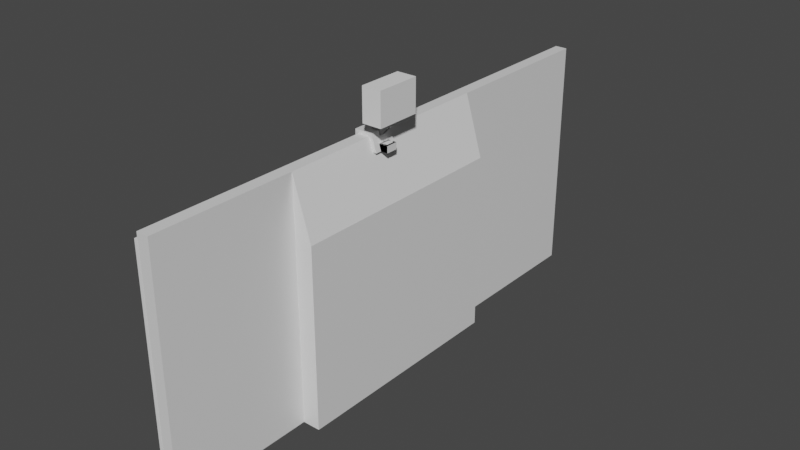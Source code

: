 # Source: gopro-mount.blend  (saved by Blender 3.3.6; exported with 4.5.12 LTS)
import bpy
from mathutils import Matrix  # noqa: F401  (used for matrix-valued properties, if any)

bpy.ops.wm.read_factory_settings(use_empty=True)
scene = bpy.context.scene
scene.name = 'Scene'

# ---- materials (node trees are filled in below, after node groups)
mat_material = bpy.data.materials.new('Material')
mat_material.alpha_threshold = 0.0
mat_material.use_transparent_shadow = False
mat_material.line_color = (0.0, 0.0, 0.0, 1.0)

# ---- material node trees
mat_material.use_nodes = True; mat_material.node_tree.nodes.clear()
_N = mat_material.node_tree.nodes; _L = mat_material.node_tree.links
n0 = _N.new('ShaderNodeOutputMaterial'); n0.name = 'Material Output'; n0.location = (300, 300)
n1 = _N.new('ShaderNodeBsdfPrincipled'); n1.name = 'Principled BSDF'; n1.location = (10, 300)
n1.distribution = 'GGX'
n1.subsurface_method = 'RANDOM_WALK_SKIN'
n1.inputs[2].default_value = 0.4
n1.inputs[3].default_value = 1.45
n1.inputs[27].default_value = (0.0, 0.0, 0.0, 1.0)
n1.inputs[28].default_value = 1.0
_L.new(n1.outputs[0], n0.inputs[0])
n0.is_active_output = True

# ---- world
world_world = bpy.data.worlds.new('World'); scene.world = world_world
world_world.use_nodes = True; world_world.node_tree.nodes.clear()
_N = world_world.node_tree.nodes; _L = world_world.node_tree.links
n0 = _N.new('ShaderNodeOutputWorld'); n0.name = 'World Output'; n0.location = (300, 300)
n1 = _N.new('ShaderNodeBackground'); n1.name = 'Background'; n1.location = (10, 300)
n1.inputs[0].default_value = (0.05088, 0.05088, 0.05088, 1.0)
_L.new(n1.outputs[0], n0.inputs[0])
n0.is_active_output = True
world_world.color = (0.05088, 0.05088, 0.05088)
world_world.use_sun_shadow = False
world_world.sun_shadow_jitter_overblur = 0.0

# ---- meshes
me_cube = bpy.data.meshes.new('Cube')
me_cube.from_pydata([(0.664, 0.3, 1.0), (1.135, 0.3, -2.333), (0.664, -0.3, 1.0), (1.135, -0.3, -2.333), (-1.0, 0.3, 1.0), (-1.0, 0.3, -2.333), (-1.0, -0.3, 1.0), (-1.0, -0.3, -2.333), (1.625, 0.2669, 1.22)], [], [(0, 4, 6, 2), (3, 2, 6, 7), (7, 6, 4, 5), (5, 1, 3, 7), (1, 0, 2, 3), (5, 4, 0, 1)])
_uv = me_cube.uv_layers.new(name='UVMap')
_uv.uv.foreach_set('vector', [0.625, 0.5, 0.875, 0.5, 0.875, 0.75, 0.625, 0.75, 0.375, 0.75, 0.625, 0.75, 0.625, 1.0, 0.375, 1.0, 0.375, 0.0, 0.625, 0.0, 0.625, 0.25, 0.375, 0.25, 0.125, 0.5, 0.375, 0.5, 0.375, 0.75, 0.125, 0.75, 0.375, 0.5, 0.625, 0.5, 0.625, 0.75, 0.375, 0.75, 0.375, 0.25, 0.625, 0.25, 0.625, 0.5, 0.375, 0.5])
me_cube.materials.append(mat_material)
me_cube.use_mirror_vertex_groups = False
me_cube.update()
me_cube_005 = bpy.data.meshes.new('Cube.005')
me_cube_005.from_pydata([(1.0, 1.0, 1.0), (1.0, 1.0, -1.0), (1.0, -0.8333, 1.0), (1.0, -0.8333, -1.0), (-1.0, 1.0, 1.0), (-1.0, 1.0, -1.0), (-1.0, -0.8333, 1.0), (-1.0, -0.8333, -1.0), (1.0, 1.0, -1.0), (1.0, -0.8333, -1.0)], [(9, 8)], [(0, 4, 6, 2), (3, 2, 6, 7), (7, 6, 4, 5), (5, 1, 3, 7), (1, 0, 2, 3), (5, 4, 0, 1)])
_uv = me_cube_005.uv_layers.new(name='UVMap')
_uv.uv.foreach_set('vector', [0.625, 0.5, 0.875, 0.5, 0.875, 0.75, 0.625, 0.75, 0.375, 0.75, 0.625, 0.75, 0.625, 1.0, 0.375, 1.0, 0.375, 0.0, 0.625, 0.0, 0.625, 0.25, 0.375, 0.25, 0.125, 0.5, 0.375, 0.5, 0.375, 0.75, 0.125, 0.75, 0.375, 0.5, 0.625, 0.5, 0.625, 0.75, 0.375, 0.75, 0.375, 0.25, 0.625, 0.25, 0.625, 0.5, 0.375, 0.5])
me_cube_005.materials.append(mat_material)
me_cube_005.use_mirror_vertex_groups = False
me_cube_005.update()
me_cube_006 = bpy.data.meshes.new('Cube.006')
me_cube_006.from_pydata([(1.0, 1.0, 1.0), (1.0, 1.0, -1.0), (1.0, -0.8333, 1.0), (1.0, -0.8333, -1.0), (-1.0, 1.0, 1.0), (-1.0, 1.0, -1.0), (-1.0, -0.8333, 1.0), (-1.0, -0.8333, -1.0), (1.0, 1.0, -1.0), (1.0, -0.8333, -1.0)], [(9, 8)], [(0, 4, 6, 2), (3, 2, 6, 7), (7, 6, 4, 5), (5, 1, 3, 7), (1, 0, 2, 3), (5, 4, 0, 1)])
_uv = me_cube_006.uv_layers.new(name='UVMap')
_uv.uv.foreach_set('vector', [0.625, 0.5, 0.875, 0.5, 0.875, 0.75, 0.625, 0.75, 0.375, 0.75, 0.625, 0.75, 0.625, 1.0, 0.375, 1.0, 0.375, 0.0, 0.625, 0.0, 0.625, 0.25, 0.375, 0.25, 0.125, 0.5, 0.375, 0.5, 0.375, 0.75, 0.125, 0.75, 0.375, 0.5, 0.625, 0.5, 0.625, 0.75, 0.375, 0.75, 0.375, 0.25, 0.625, 0.25, 0.625, 0.5, 0.375, 0.5])
me_cube_006.materials.append(mat_material)
me_cube_006.use_mirror_vertex_groups = False
me_cube_006.update()
me_cube_007 = bpy.data.meshes.new('Cube.007')
me_cube_007.from_pydata([(-0.034, -0.034, -0.034), (-0.034, -0.034, 0.034), (-0.034, 0.034, -0.034), (-0.034, 0.034, 0.034), (0.034, -0.034, -0.034), (-0.034, -0.034, 0.034), (0.034, 0.034, -0.034), (-0.034, 0.034, 0.034)], [], [(0, 1, 3, 2), (2, 3, 7, 6), (6, 7, 5, 4), (4, 5, 1, 0), (2, 6, 4, 0), (7, 3, 1, 5)])
_uv = me_cube_007.uv_layers.new(name='UVMap')
_uv.uv.foreach_set('vector', [0.375, 0.0, 0.625, 0.0, 0.625, 0.25, 0.375, 0.25, 0.375, 0.25, 0.625, 0.25, 0.625, 0.5, 0.375, 0.5, 0.375, 0.5, 0.625, 0.5, 0.625, 0.75, 0.375, 0.75, 0.375, 0.75, 0.625, 0.75, 0.625, 1.0, 0.375, 1.0, 0.125, 0.5, 0.375, 0.5, 0.375, 0.75, 0.125, 0.75, 0.625, 0.5, 0.875, 0.5, 0.875, 0.75, 0.625, 0.75])
me_cube_007.update()
me_cylinder_001 = bpy.data.meshes.new('Cylinder.001')
me_cylinder_001.from_pydata([(0.0, 0.0075, -0.0015), (0.0, 0.0075, 0.0015), (0.001463, 0.007356, -0.0015), (0.001463, 0.007356, 0.0015), (0.00287, 0.006929, -0.0015), (0.00287, 0.006929, 0.0015), (0.004167, 0.006236, -0.0015), (0.004167, 0.006236, 0.0015), (0.005303, 0.005303, -0.0015), (0.005303, 0.005303, 0.0015), (0.006236, 0.004167, -0.0015), (0.006236, 0.004167, 0.0015), (0.006929, 0.00287, -0.0015), (0.006929, 0.00287, 0.0015), (0.007356, 0.001463, -0.0015), (0.007356, 0.001463, 0.0015), (0.0075, 0.0, -0.0015), (0.0075, 0.0, 0.0015), (0.007356, -0.001463, -0.0015), (0.007356, -0.001463, 0.0015), (0.006929, -0.00287, -0.0015), (0.006929, -0.00287, 0.0015), (0.006236, -0.004167, -0.0015), (0.006236, -0.004167, 0.0015), (0.005303, -0.005303, -0.0015), (0.005303, -0.005303, 0.0015), (0.004167, -0.006236, -0.0015), (0.004167, -0.006236, 0.0015), (0.00287, -0.006929, -0.0015), (0.00287, -0.006929, 0.0015), (0.001463, -0.007356, -0.0015), (0.001463, -0.007356, 0.0015), (0.0, -0.0075, -0.0015), (0.0, -0.0075, 0.0015), (-0.001463, -0.007356, -0.0015), (-0.001463, -0.007356, 0.0015), (-0.00287, -0.006929, -0.0015), (-0.00287, -0.006929, 0.0015), (-0.004167, -0.006236, -0.0015), (-0.004167, -0.006236, 0.0015), (-0.005303, -0.005303, -0.0015), (-0.005303, -0.005303, 0.0015), (-0.006236, -0.004167, -0.0015), (-0.006236, -0.004167, 0.0015), (-0.006929, -0.00287, -0.0015), (-0.006929, -0.00287, 0.0015), (-0.007356, -0.001463, -0.0015), (-0.007356, -0.001463, 0.0015), (-0.0075, 0.0, -0.0015), (-0.0075, 0.0, 0.0015), (-0.007356, 0.001463, -0.0015), (-0.007356, 0.001463, 0.0015), (-0.006929, 0.00287, -0.0015), (-0.006929, 0.00287, 0.0015), (-0.006236, 0.004167, -0.0015), (-0.006236, 0.004167, 0.0015), (-0.005303, 0.005303, -0.0015), (-0.005303, 0.005303, 0.0015), (-0.004167, 0.006236, -0.0015), (-0.004167, 0.006236, 0.0015), (-0.00287, 0.006929, -0.0015), (-0.00287, 0.006929, 0.0015), (-0.001463, 0.007356, -0.0015), (-0.001463, 0.007356, 0.0015)], [], [(0, 1, 3, 2), (2, 3, 5, 4), (4, 5, 7, 6), (6, 7, 9, 8), (8, 9, 11, 10), (10, 11, 13, 12), (12, 13, 15, 14), (14, 15, 17, 16), (16, 17, 19, 18), (18, 19, 21, 20), (20, 21, 23, 22), (22, 23, 25, 24), (24, 25, 27, 26), (26, 27, 29, 28), (28, 29, 31, 30), (30, 31, 33, 32), (32, 33, 35, 34), (34, 35, 37, 36), (36, 37, 39, 38), (38, 39, 41, 40), (40, 41, 43, 42), (42, 43, 45, 44), (44, 45, 47, 46), (46, 47, 49, 48), (48, 49, 51, 50), (50, 51, 53, 52), (52, 53, 55, 54), (54, 55, 57, 56), (56, 57, 59, 58), (58, 59, 61, 60), (3, 1, 63, 61, 59, 57, 55, 53, 51, 49, 47, 45, 43, 41, 39, 37, 35, 33, 31, 29, 27, 25, 23, 21, 19, 17, 15, 13, 11, 9, 7, 5), (60, 61, 63, 62), (62, 63, 1, 0), (0, 2, 4, 6, 8, 10, 12, 14, 16, 18, 20, 22, 24, 26, 28, 30, 32, 34, 36, 38, 40, 42, 44, 46, 48, 50, 52, 54, 56, 58, 60, 62)])
_uv = me_cylinder_001.uv_layers.new(name='UVMap')
_uv.uv.foreach_set('vector', [1.0, 0.5, 1.0, 1.0, 0.9688, 1.0, 0.9688, 0.5, 0.9688, 0.5, 0.9688, 1.0, 0.9375, 1.0, 0.9375, 0.5, 0.9375, 0.5, 0.9375, 1.0, 0.9062, 1.0, 0.9062, 0.5, 0.9062, 0.5, 0.9062, 1.0, 0.875, 1.0, 0.875, 0.5, 0.875, 0.5, 0.875, 1.0, 0.8438, 1.0, 0.8438, 0.5, 0.8438, 0.5, 0.8438, 1.0, 0.8125, 1.0, 0.8125, 0.5, 0.8125, 0.5, 0.8125, 1.0, 0.7812, 1.0, 0.7812, 0.5, 0.7812, 0.5, 0.7812, 1.0, 0.75, 1.0, 0.75, 0.5, 0.75, 0.5, 0.75, 1.0, 0.7188, 1.0, 0.7188, 0.5, 0.7188, 0.5, 0.7188, 1.0, 0.6875, 1.0, 0.6875, 0.5, 0.6875, 0.5, 0.6875, 1.0, 0.6562, 1.0, 0.6562, 0.5, 0.6562, 0.5, 0.6562, 1.0, 0.625, 1.0, 0.625, 0.5, 0.625, 0.5, 0.625, 1.0, 0.5938, 1.0, 0.5938, 0.5, 0.5938, 0.5, 0.5938, 1.0, 0.5625, 1.0, 0.5625, 0.5, 0.5625, 0.5, 0.5625, 1.0, 0.5312, 1.0, 0.5312, 0.5, 0.5312, 0.5, 0.5312, 1.0, 0.5, 1.0, 0.5, 0.5, 0.5, 0.5, 0.5, 1.0, 0.4688, 1.0, 0.4688, 0.5, 0.4688, 0.5, 0.4688, 1.0, 0.4375, 1.0, 0.4375, 0.5, 0.4375, 0.5, 0.4375, 1.0, 0.4062, 1.0, 0.4062, 0.5, 0.4062, 0.5, 0.4062, 1.0, 0.375, 1.0, 0.375, 0.5, 0.375, 0.5, 0.375, 1.0, 0.3438, 1.0, 0.3438, 0.5, 0.3438, 0.5, 0.3438, 1.0, 0.3125, 1.0, 0.3125, 0.5, 0.3125, 0.5, 0.3125, 1.0, 0.2812, 1.0, 0.2812, 0.5, 0.2812, 0.5, 0.2812, 1.0, 0.25, 1.0, 0.25, 0.5, 0.25, 0.5, 0.25, 1.0, 0.2188, 1.0, 0.2188, 0.5, 0.2188, 0.5, 0.2188, 1.0, 0.1875, 1.0, 0.1875, 0.5, 0.1875, 0.5, 0.1875, 1.0, 0.1562, 1.0, 0.1562, 0.5, 0.1562, 0.5, 0.1562, 1.0, 0.125, 1.0, 0.125, 0.5, 0.125, 0.5, 0.125, 1.0, 0.09375, 1.0, 0.09375, 0.5, 0.09375, 0.5, 0.09375, 1.0, 0.0625, 1.0, 0.0625, 0.5, 0.2968, 0.4854, 0.25, 0.49, 0.2032, 0.4854, 0.1582, 0.4717, 0.1167, 0.4496, 0.08029, 0.4197, 0.05045, 0.3833, 0.02827, 0.3418, 0.01461, 0.2968, 0.01, 0.25, 0.01461, 0.2032, 0.02827, 0.1582, 0.05045, 0.1167, 0.08029, 0.08029, 0.1167, 0.05045, 0.1582, 0.02827, 0.2032, 0.01461, 0.25, 0.01, 0.2968, 0.01461, 0.3418, 0.02827, 0.3833, 0.05045, 0.4197, 0.08029, 0.4496, 0.1167, 0.4717, 0.1582, 0.4854, 0.2032, 0.49, 0.25, 0.4854, 0.2968, 0.4717, 0.3418, 0.4496, 0.3833, 0.4197, 0.4197, 0.3833, 0.4496, 0.3418, 0.4717, 0.0625, 0.5, 0.0625, 1.0, 0.03125, 1.0, 0.03125, 0.5, 0.03125, 0.5, 0.03125, 1.0, 0.0, 1.0, 0.0, 0.5, 0.75, 0.49, 0.7968, 0.4854, 0.8418, 0.4717, 0.8833, 0.4496, 0.9197, 0.4197, 0.9496, 0.3833, 0.9717, 0.3418, 0.9854, 0.2968, 0.99, 0.25, 0.9854, 0.2032, 0.9717, 0.1582, 0.9496, 0.1167, 0.9197, 0.08029, 0.8833, 0.05045, 0.8418, 0.02827, 0.7968, 0.01461, 0.75, 0.01, 0.7032, 0.01461, 0.6582, 0.02827, 0.6167, 0.05045, 0.5803, 0.08029, 0.5504, 0.1167, 0.5283, 0.1582, 0.5146, 0.2032, 0.51, 0.25, 0.5146, 0.2968, 0.5283, 0.3418, 0.5504, 0.3833, 0.5803, 0.4197, 0.6167, 0.4496, 0.6582, 0.4717, 0.7032, 0.4854])
me_cylinder_001.update()
me_cylinder_002 = bpy.data.meshes.new('Cylinder.002')
me_cylinder_002.from_pydata([(0.0, 0.0075, -0.0015), (0.0, 0.0075, 0.0015), (0.001463, 0.007356, -0.0015), (0.001463, 0.007356, 0.0015), (0.00287, 0.006929, -0.0015), (0.00287, 0.006929, 0.0015), (0.004167, 0.006236, -0.0015), (0.004167, 0.006236, 0.0015), (0.005303, 0.005303, -0.0015), (0.005303, 0.005303, 0.0015), (0.006236, 0.004167, -0.0015), (0.006236, 0.004167, 0.0015), (0.006929, 0.00287, -0.0015), (0.006929, 0.00287, 0.0015), (0.007356, 0.001463, -0.0015), (0.007356, 0.001463, 0.0015), (0.0075, 0.0, -0.0015), (0.0075, 0.0, 0.0015), (0.007356, -0.001463, -0.0015), (0.007356, -0.001463, 0.0015), (0.006929, -0.00287, -0.0015), (0.006929, -0.00287, 0.0015), (0.006236, -0.004167, -0.0015), (0.006236, -0.004167, 0.0015), (0.005303, -0.005303, -0.0015), (0.005303, -0.005303, 0.0015), (0.004167, -0.006236, -0.0015), (0.004167, -0.006236, 0.0015), (0.00287, -0.006929, -0.0015), (0.00287, -0.006929, 0.0015), (0.001463, -0.007356, -0.0015), (0.001463, -0.007356, 0.0015), (0.0, -0.0075, -0.0015), (0.0, -0.0075, 0.0015), (-0.001463, -0.007356, -0.0015), (-0.001463, -0.007356, 0.0015), (-0.00287, -0.006929, -0.0015), (-0.00287, -0.006929, 0.0015), (-0.004167, -0.006236, -0.0015), (-0.004167, -0.006236, 0.0015), (-0.005303, -0.005303, -0.0015), (-0.005303, -0.005303, 0.0015), (-0.006236, -0.004167, -0.0015), (-0.006236, -0.004167, 0.0015), (-0.006929, -0.00287, -0.0015), (-0.006929, -0.00287, 0.0015), (-0.007356, -0.001463, -0.0015), (-0.007356, -0.001463, 0.0015), (-0.0075, 0.0, -0.0015), (-0.0075, 0.0, 0.0015), (-0.007356, 0.001463, -0.0015), (-0.007356, 0.001463, 0.0015), (-0.006929, 0.00287, -0.0015), (-0.006929, 0.00287, 0.0015), (-0.006236, 0.004167, -0.0015), (-0.006236, 0.004167, 0.0015), (-0.005303, 0.005303, -0.0015), (-0.005303, 0.005303, 0.0015), (-0.004167, 0.006236, -0.0015), (-0.004167, 0.006236, 0.0015), (-0.00287, 0.006929, -0.0015), (-0.00287, 0.006929, 0.0015), (-0.001463, 0.007356, -0.0015), (-0.001463, 0.007356, 0.0015)], [], [(0, 1, 3, 2), (2, 3, 5, 4), (4, 5, 7, 6), (6, 7, 9, 8), (8, 9, 11, 10), (10, 11, 13, 12), (12, 13, 15, 14), (14, 15, 17, 16), (16, 17, 19, 18), (18, 19, 21, 20), (20, 21, 23, 22), (22, 23, 25, 24), (24, 25, 27, 26), (26, 27, 29, 28), (28, 29, 31, 30), (30, 31, 33, 32), (32, 33, 35, 34), (34, 35, 37, 36), (36, 37, 39, 38), (38, 39, 41, 40), (40, 41, 43, 42), (42, 43, 45, 44), (44, 45, 47, 46), (46, 47, 49, 48), (48, 49, 51, 50), (50, 51, 53, 52), (52, 53, 55, 54), (54, 55, 57, 56), (56, 57, 59, 58), (58, 59, 61, 60), (3, 1, 63, 61, 59, 57, 55, 53, 51, 49, 47, 45, 43, 41, 39, 37, 35, 33, 31, 29, 27, 25, 23, 21, 19, 17, 15, 13, 11, 9, 7, 5), (60, 61, 63, 62), (62, 63, 1, 0), (0, 2, 4, 6, 8, 10, 12, 14, 16, 18, 20, 22, 24, 26, 28, 30, 32, 34, 36, 38, 40, 42, 44, 46, 48, 50, 52, 54, 56, 58, 60, 62)])
_uv = me_cylinder_002.uv_layers.new(name='UVMap')
_uv.uv.foreach_set('vector', [1.0, 0.5, 1.0, 1.0, 0.9688, 1.0, 0.9688, 0.5, 0.9688, 0.5, 0.9688, 1.0, 0.9375, 1.0, 0.9375, 0.5, 0.9375, 0.5, 0.9375, 1.0, 0.9062, 1.0, 0.9062, 0.5, 0.9062, 0.5, 0.9062, 1.0, 0.875, 1.0, 0.875, 0.5, 0.875, 0.5, 0.875, 1.0, 0.8438, 1.0, 0.8438, 0.5, 0.8438, 0.5, 0.8438, 1.0, 0.8125, 1.0, 0.8125, 0.5, 0.8125, 0.5, 0.8125, 1.0, 0.7812, 1.0, 0.7812, 0.5, 0.7812, 0.5, 0.7812, 1.0, 0.75, 1.0, 0.75, 0.5, 0.75, 0.5, 0.75, 1.0, 0.7188, 1.0, 0.7188, 0.5, 0.7188, 0.5, 0.7188, 1.0, 0.6875, 1.0, 0.6875, 0.5, 0.6875, 0.5, 0.6875, 1.0, 0.6562, 1.0, 0.6562, 0.5, 0.6562, 0.5, 0.6562, 1.0, 0.625, 1.0, 0.625, 0.5, 0.625, 0.5, 0.625, 1.0, 0.5938, 1.0, 0.5938, 0.5, 0.5938, 0.5, 0.5938, 1.0, 0.5625, 1.0, 0.5625, 0.5, 0.5625, 0.5, 0.5625, 1.0, 0.5312, 1.0, 0.5312, 0.5, 0.5312, 0.5, 0.5312, 1.0, 0.5, 1.0, 0.5, 0.5, 0.5, 0.5, 0.5, 1.0, 0.4688, 1.0, 0.4688, 0.5, 0.4688, 0.5, 0.4688, 1.0, 0.4375, 1.0, 0.4375, 0.5, 0.4375, 0.5, 0.4375, 1.0, 0.4062, 1.0, 0.4062, 0.5, 0.4062, 0.5, 0.4062, 1.0, 0.375, 1.0, 0.375, 0.5, 0.375, 0.5, 0.375, 1.0, 0.3438, 1.0, 0.3438, 0.5, 0.3438, 0.5, 0.3438, 1.0, 0.3125, 1.0, 0.3125, 0.5, 0.3125, 0.5, 0.3125, 1.0, 0.2812, 1.0, 0.2812, 0.5, 0.2812, 0.5, 0.2812, 1.0, 0.25, 1.0, 0.25, 0.5, 0.25, 0.5, 0.25, 1.0, 0.2188, 1.0, 0.2188, 0.5, 0.2188, 0.5, 0.2188, 1.0, 0.1875, 1.0, 0.1875, 0.5, 0.1875, 0.5, 0.1875, 1.0, 0.1562, 1.0, 0.1562, 0.5, 0.1562, 0.5, 0.1562, 1.0, 0.125, 1.0, 0.125, 0.5, 0.125, 0.5, 0.125, 1.0, 0.09375, 1.0, 0.09375, 0.5, 0.09375, 0.5, 0.09375, 1.0, 0.0625, 1.0, 0.0625, 0.5, 0.2968, 0.4854, 0.25, 0.49, 0.2032, 0.4854, 0.1582, 0.4717, 0.1167, 0.4496, 0.08029, 0.4197, 0.05045, 0.3833, 0.02827, 0.3418, 0.01461, 0.2968, 0.01, 0.25, 0.01461, 0.2032, 0.02827, 0.1582, 0.05045, 0.1167, 0.08029, 0.08029, 0.1167, 0.05045, 0.1582, 0.02827, 0.2032, 0.01461, 0.25, 0.01, 0.2968, 0.01461, 0.3418, 0.02827, 0.3833, 0.05045, 0.4197, 0.08029, 0.4496, 0.1167, 0.4717, 0.1582, 0.4854, 0.2032, 0.49, 0.25, 0.4854, 0.2968, 0.4717, 0.3418, 0.4496, 0.3833, 0.4197, 0.4197, 0.3833, 0.4496, 0.3418, 0.4717, 0.0625, 0.5, 0.0625, 1.0, 0.03125, 1.0, 0.03125, 0.5, 0.03125, 0.5, 0.03125, 1.0, 0.0, 1.0, 0.0, 0.5, 0.75, 0.49, 0.7968, 0.4854, 0.8418, 0.4717, 0.8833, 0.4496, 0.9197, 0.4197, 0.9496, 0.3833, 0.9717, 0.3418, 0.9854, 0.2968, 0.99, 0.25, 0.9854, 0.2032, 0.9717, 0.1582, 0.9496, 0.1167, 0.9197, 0.08029, 0.8833, 0.05045, 0.8418, 0.02827, 0.7968, 0.01461, 0.75, 0.01, 0.7032, 0.01461, 0.6582, 0.02827, 0.6167, 0.05045, 0.5803, 0.08029, 0.5504, 0.1167, 0.5283, 0.1582, 0.5146, 0.2032, 0.51, 0.25, 0.5146, 0.2968, 0.5283, 0.3418, 0.5504, 0.3833, 0.5803, 0.4197, 0.6167, 0.4496, 0.6582, 0.4717, 0.7032, 0.4854])
me_cylinder_002.update()
me_cube_001 = bpy.data.meshes.new('Cube.001')
me_cube_001.from_pydata([(-0.0075, -0.0075, -0.0075), (-0.0075, -0.0075, 0.0075), (-0.0075, 0.0075, -0.0075), (-0.0075, 0.0075, 0.0075), (0.0075, -0.0075, -0.0075), (0.0075, -0.0075, 0.0075), (0.0075, 0.0075, -0.0075), (0.0075, 0.0075, 0.0075)], [], [(0, 1, 3, 2), (2, 3, 7, 6), (6, 7, 5, 4), (4, 5, 1, 0), (2, 6, 4, 0), (7, 3, 1, 5)])
_uv = me_cube_001.uv_layers.new(name='UVMap')
_uv.uv.foreach_set('vector', [0.375, 0.0, 0.625, 0.0, 0.625, 0.25, 0.375, 0.25, 0.375, 0.25, 0.625, 0.25, 0.625, 0.5, 0.375, 0.5, 0.375, 0.5, 0.625, 0.5, 0.625, 0.75, 0.375, 0.75, 0.375, 0.75, 0.625, 0.75, 0.625, 1.0, 0.375, 1.0, 0.125, 0.5, 0.375, 0.5, 0.375, 0.75, 0.125, 0.75, 0.625, 0.5, 0.875, 0.5, 0.875, 0.75, 0.625, 0.75])
me_cube_001.update()
me_cylinder_005 = bpy.data.meshes.new('Cylinder.005')
me_cylinder_005.from_pydata([(0.0, 0.0075, -0.0015), (0.0, 0.0075, 0.0015), (0.001463, 0.007356, -0.0015), (0.001463, 0.007356, 0.0015), (0.00287, 0.006929, -0.0015), (0.00287, 0.006929, 0.0015), (0.004167, 0.006236, -0.0015), (0.004167, 0.006236, 0.0015), (0.005303, 0.005303, -0.0015), (0.005303, 0.005303, 0.0015), (0.006236, 0.004167, -0.0015), (0.006236, 0.004167, 0.0015), (0.006929, 0.00287, -0.0015), (0.006929, 0.00287, 0.0015), (0.007356, 0.001463, -0.0015), (0.007356, 0.001463, 0.0015), (0.0075, 0.0, -0.0015), (0.0075, 0.0, 0.0015), (0.007356, -0.001463, -0.0015), (0.007356, -0.001463, 0.0015), (0.006929, -0.00287, -0.0015), (0.006929, -0.00287, 0.0015), (0.006236, -0.004167, -0.0015), (0.006236, -0.004167, 0.0015), (0.005303, -0.005303, -0.0015), (0.005303, -0.005303, 0.0015), (0.004167, -0.006236, -0.0015), (0.004167, -0.006236, 0.0015), (0.00287, -0.006929, -0.0015), (0.00287, -0.006929, 0.0015), (0.001463, -0.007356, -0.0015), (0.001463, -0.007356, 0.0015), (0.0, -0.0075, -0.0015), (0.0, -0.0075, 0.0015), (-0.001463, -0.007356, -0.0015), (-0.001463, -0.007356, 0.0015), (-0.00287, -0.006929, -0.0015), (-0.00287, -0.006929, 0.0015), (-0.004167, -0.006236, -0.0015), (-0.004167, -0.006236, 0.0015), (-0.005303, -0.005303, -0.0015), (-0.005303, -0.005303, 0.0015), (-0.006236, -0.004167, -0.0015), (-0.006236, -0.004167, 0.0015), (-0.006929, -0.00287, -0.0015), (-0.006929, -0.00287, 0.0015), (-0.007356, -0.001463, -0.0015), (-0.007356, -0.001463, 0.0015), (-0.0075, 0.0, -0.0015), (-0.0075, 0.0, 0.0015), (-0.007356, 0.001463, -0.0015), (-0.007356, 0.001463, 0.0015), (-0.006929, 0.00287, -0.0015), (-0.006929, 0.00287, 0.0015), (-0.006236, 0.004167, -0.0015), (-0.006236, 0.004167, 0.0015), (-0.005303, 0.005303, -0.0015), (-0.005303, 0.005303, 0.0015), (-0.004167, 0.006236, -0.0015), (-0.004167, 0.006236, 0.0015), (-0.00287, 0.006929, -0.0015), (-0.00287, 0.006929, 0.0015), (-0.001463, 0.007356, -0.0015), (-0.001463, 0.007356, 0.0015)], [], [(0, 1, 3, 2), (2, 3, 5, 4), (4, 5, 7, 6), (6, 7, 9, 8), (8, 9, 11, 10), (10, 11, 13, 12), (12, 13, 15, 14), (14, 15, 17, 16), (16, 17, 19, 18), (18, 19, 21, 20), (20, 21, 23, 22), (22, 23, 25, 24), (24, 25, 27, 26), (26, 27, 29, 28), (28, 29, 31, 30), (30, 31, 33, 32), (32, 33, 35, 34), (34, 35, 37, 36), (36, 37, 39, 38), (38, 39, 41, 40), (40, 41, 43, 42), (42, 43, 45, 44), (44, 45, 47, 46), (46, 47, 49, 48), (48, 49, 51, 50), (50, 51, 53, 52), (52, 53, 55, 54), (54, 55, 57, 56), (56, 57, 59, 58), (58, 59, 61, 60), (3, 1, 63, 61, 59, 57, 55, 53, 51, 49, 47, 45, 43, 41, 39, 37, 35, 33, 31, 29, 27, 25, 23, 21, 19, 17, 15, 13, 11, 9, 7, 5), (60, 61, 63, 62), (62, 63, 1, 0), (0, 2, 4, 6, 8, 10, 12, 14, 16, 18, 20, 22, 24, 26, 28, 30, 32, 34, 36, 38, 40, 42, 44, 46, 48, 50, 52, 54, 56, 58, 60, 62)])
_uv = me_cylinder_005.uv_layers.new(name='UVMap')
_uv.uv.foreach_set('vector', [1.0, 0.5, 1.0, 1.0, 0.9688, 1.0, 0.9688, 0.5, 0.9688, 0.5, 0.9688, 1.0, 0.9375, 1.0, 0.9375, 0.5, 0.9375, 0.5, 0.9375, 1.0, 0.9062, 1.0, 0.9062, 0.5, 0.9062, 0.5, 0.9062, 1.0, 0.875, 1.0, 0.875, 0.5, 0.875, 0.5, 0.875, 1.0, 0.8438, 1.0, 0.8438, 0.5, 0.8438, 0.5, 0.8438, 1.0, 0.8125, 1.0, 0.8125, 0.5, 0.8125, 0.5, 0.8125, 1.0, 0.7812, 1.0, 0.7812, 0.5, 0.7812, 0.5, 0.7812, 1.0, 0.75, 1.0, 0.75, 0.5, 0.75, 0.5, 0.75, 1.0, 0.7188, 1.0, 0.7188, 0.5, 0.7188, 0.5, 0.7188, 1.0, 0.6875, 1.0, 0.6875, 0.5, 0.6875, 0.5, 0.6875, 1.0, 0.6562, 1.0, 0.6562, 0.5, 0.6562, 0.5, 0.6562, 1.0, 0.625, 1.0, 0.625, 0.5, 0.625, 0.5, 0.625, 1.0, 0.5938, 1.0, 0.5938, 0.5, 0.5938, 0.5, 0.5938, 1.0, 0.5625, 1.0, 0.5625, 0.5, 0.5625, 0.5, 0.5625, 1.0, 0.5312, 1.0, 0.5312, 0.5, 0.5312, 0.5, 0.5312, 1.0, 0.5, 1.0, 0.5, 0.5, 0.5, 0.5, 0.5, 1.0, 0.4688, 1.0, 0.4688, 0.5, 0.4688, 0.5, 0.4688, 1.0, 0.4375, 1.0, 0.4375, 0.5, 0.4375, 0.5, 0.4375, 1.0, 0.4062, 1.0, 0.4062, 0.5, 0.4062, 0.5, 0.4062, 1.0, 0.375, 1.0, 0.375, 0.5, 0.375, 0.5, 0.375, 1.0, 0.3438, 1.0, 0.3438, 0.5, 0.3438, 0.5, 0.3438, 1.0, 0.3125, 1.0, 0.3125, 0.5, 0.3125, 0.5, 0.3125, 1.0, 0.2812, 1.0, 0.2812, 0.5, 0.2812, 0.5, 0.2812, 1.0, 0.25, 1.0, 0.25, 0.5, 0.25, 0.5, 0.25, 1.0, 0.2188, 1.0, 0.2188, 0.5, 0.2188, 0.5, 0.2188, 1.0, 0.1875, 1.0, 0.1875, 0.5, 0.1875, 0.5, 0.1875, 1.0, 0.1562, 1.0, 0.1562, 0.5, 0.1562, 0.5, 0.1562, 1.0, 0.125, 1.0, 0.125, 0.5, 0.125, 0.5, 0.125, 1.0, 0.09375, 1.0, 0.09375, 0.5, 0.09375, 0.5, 0.09375, 1.0, 0.0625, 1.0, 0.0625, 0.5, 0.2968, 0.4854, 0.25, 0.49, 0.2032, 0.4854, 0.1582, 0.4717, 0.1167, 0.4496, 0.08029, 0.4197, 0.05045, 0.3833, 0.02827, 0.3418, 0.01461, 0.2968, 0.01, 0.25, 0.01461, 0.2032, 0.02827, 0.1582, 0.05045, 0.1167, 0.08029, 0.08029, 0.1167, 0.05045, 0.1582, 0.02827, 0.2032, 0.01461, 0.25, 0.01, 0.2968, 0.01461, 0.3418, 0.02827, 0.3833, 0.05045, 0.4197, 0.08029, 0.4496, 0.1167, 0.4717, 0.1582, 0.4854, 0.2032, 0.49, 0.25, 0.4854, 0.2968, 0.4717, 0.3418, 0.4496, 0.3833, 0.4197, 0.4197, 0.3833, 0.4496, 0.3418, 0.4717, 0.0625, 0.5, 0.0625, 1.0, 0.03125, 1.0, 0.03125, 0.5, 0.03125, 0.5, 0.03125, 1.0, 0.0, 1.0, 0.0, 0.5, 0.75, 0.49, 0.7968, 0.4854, 0.8418, 0.4717, 0.8833, 0.4496, 0.9197, 0.4197, 0.9496, 0.3833, 0.9717, 0.3418, 0.9854, 0.2968, 0.99, 0.25, 0.9854, 0.2032, 0.9717, 0.1582, 0.9496, 0.1167, 0.9197, 0.08029, 0.8833, 0.05045, 0.8418, 0.02827, 0.7968, 0.01461, 0.75, 0.01, 0.7032, 0.01461, 0.6582, 0.02827, 0.6167, 0.05045, 0.5803, 0.08029, 0.5504, 0.1167, 0.5283, 0.1582, 0.5146, 0.2032, 0.51, 0.25, 0.5146, 0.2968, 0.5283, 0.3418, 0.5504, 0.3833, 0.5803, 0.4197, 0.6167, 0.4496, 0.6582, 0.4717, 0.7032, 0.4854])
me_cylinder_005.update()
me_cylinder_006 = bpy.data.meshes.new('Cylinder.006')
me_cylinder_006.from_pydata([(0.0, 0.0075, -0.0015), (0.0, 0.0075, 0.0015), (0.001463, 0.007356, -0.0015), (0.001463, 0.007356, 0.0015), (0.00287, 0.006929, -0.0015), (0.00287, 0.006929, 0.0015), (0.004167, 0.006236, -0.0015), (0.004167, 0.006236, 0.0015), (0.005303, 0.005303, -0.0015), (0.005303, 0.005303, 0.0015), (0.006236, 0.004167, -0.0015), (0.006236, 0.004167, 0.0015), (0.006929, 0.00287, -0.0015), (0.006929, 0.00287, 0.0015), (0.007356, 0.001463, -0.0015), (0.007356, 0.001463, 0.0015), (0.0075, 0.0, -0.0015), (0.0075, 0.0, 0.0015), (0.007356, -0.001463, -0.0015), (0.007356, -0.001463, 0.0015), (0.006929, -0.00287, -0.0015), (0.006929, -0.00287, 0.0015), (0.006236, -0.004167, -0.0015), (0.006236, -0.004167, 0.0015), (0.005303, -0.005303, -0.0015), (0.005303, -0.005303, 0.0015), (0.004167, -0.006236, -0.0015), (0.004167, -0.006236, 0.0015), (0.00287, -0.006929, -0.0015), (0.00287, -0.006929, 0.0015), (0.001463, -0.007356, -0.0015), (0.001463, -0.007356, 0.0015), (0.0, -0.0075, -0.0015), (0.0, -0.0075, 0.0015), (-0.001463, -0.007356, -0.0015), (-0.001463, -0.007356, 0.0015), (-0.00287, -0.006929, -0.0015), (-0.00287, -0.006929, 0.0015), (-0.004167, -0.006236, -0.0015), (-0.004167, -0.006236, 0.0015), (-0.005303, -0.005303, -0.0015), (-0.005303, -0.005303, 0.0015), (-0.006236, -0.004167, -0.0015), (-0.006236, -0.004167, 0.0015), (-0.006929, -0.00287, -0.0015), (-0.006929, -0.00287, 0.0015), (-0.007356, -0.001463, -0.0015), (-0.007356, -0.001463, 0.0015), (-0.0075, 0.0, -0.0015), (-0.0075, 0.0, 0.0015), (-0.007356, 0.001463, -0.0015), (-0.007356, 0.001463, 0.0015), (-0.006929, 0.00287, -0.0015), (-0.006929, 0.00287, 0.0015), (-0.006236, 0.004167, -0.0015), (-0.006236, 0.004167, 0.0015), (-0.005303, 0.005303, -0.0015), (-0.005303, 0.005303, 0.0015), (-0.004167, 0.006236, -0.0015), (-0.004167, 0.006236, 0.0015), (-0.00287, 0.006929, -0.0015), (-0.00287, 0.006929, 0.0015), (-0.001463, 0.007356, -0.0015), (-0.001463, 0.007356, 0.0015)], [], [(0, 1, 3, 2), (2, 3, 5, 4), (4, 5, 7, 6), (6, 7, 9, 8), (8, 9, 11, 10), (10, 11, 13, 12), (12, 13, 15, 14), (14, 15, 17, 16), (16, 17, 19, 18), (18, 19, 21, 20), (20, 21, 23, 22), (22, 23, 25, 24), (24, 25, 27, 26), (26, 27, 29, 28), (28, 29, 31, 30), (30, 31, 33, 32), (32, 33, 35, 34), (34, 35, 37, 36), (36, 37, 39, 38), (38, 39, 41, 40), (40, 41, 43, 42), (42, 43, 45, 44), (44, 45, 47, 46), (46, 47, 49, 48), (48, 49, 51, 50), (50, 51, 53, 52), (52, 53, 55, 54), (54, 55, 57, 56), (56, 57, 59, 58), (58, 59, 61, 60), (3, 1, 63, 61, 59, 57, 55, 53, 51, 49, 47, 45, 43, 41, 39, 37, 35, 33, 31, 29, 27, 25, 23, 21, 19, 17, 15, 13, 11, 9, 7, 5), (60, 61, 63, 62), (62, 63, 1, 0), (0, 2, 4, 6, 8, 10, 12, 14, 16, 18, 20, 22, 24, 26, 28, 30, 32, 34, 36, 38, 40, 42, 44, 46, 48, 50, 52, 54, 56, 58, 60, 62)])
_uv = me_cylinder_006.uv_layers.new(name='UVMap')
_uv.uv.foreach_set('vector', [1.0, 0.5, 1.0, 1.0, 0.9688, 1.0, 0.9688, 0.5, 0.9688, 0.5, 0.9688, 1.0, 0.9375, 1.0, 0.9375, 0.5, 0.9375, 0.5, 0.9375, 1.0, 0.9062, 1.0, 0.9062, 0.5, 0.9062, 0.5, 0.9062, 1.0, 0.875, 1.0, 0.875, 0.5, 0.875, 0.5, 0.875, 1.0, 0.8438, 1.0, 0.8438, 0.5, 0.8438, 0.5, 0.8438, 1.0, 0.8125, 1.0, 0.8125, 0.5, 0.8125, 0.5, 0.8125, 1.0, 0.7812, 1.0, 0.7812, 0.5, 0.7812, 0.5, 0.7812, 1.0, 0.75, 1.0, 0.75, 0.5, 0.75, 0.5, 0.75, 1.0, 0.7188, 1.0, 0.7188, 0.5, 0.7188, 0.5, 0.7188, 1.0, 0.6875, 1.0, 0.6875, 0.5, 0.6875, 0.5, 0.6875, 1.0, 0.6562, 1.0, 0.6562, 0.5, 0.6562, 0.5, 0.6562, 1.0, 0.625, 1.0, 0.625, 0.5, 0.625, 0.5, 0.625, 1.0, 0.5938, 1.0, 0.5938, 0.5, 0.5938, 0.5, 0.5938, 1.0, 0.5625, 1.0, 0.5625, 0.5, 0.5625, 0.5, 0.5625, 1.0, 0.5312, 1.0, 0.5312, 0.5, 0.5312, 0.5, 0.5312, 1.0, 0.5, 1.0, 0.5, 0.5, 0.5, 0.5, 0.5, 1.0, 0.4688, 1.0, 0.4688, 0.5, 0.4688, 0.5, 0.4688, 1.0, 0.4375, 1.0, 0.4375, 0.5, 0.4375, 0.5, 0.4375, 1.0, 0.4062, 1.0, 0.4062, 0.5, 0.4062, 0.5, 0.4062, 1.0, 0.375, 1.0, 0.375, 0.5, 0.375, 0.5, 0.375, 1.0, 0.3438, 1.0, 0.3438, 0.5, 0.3438, 0.5, 0.3438, 1.0, 0.3125, 1.0, 0.3125, 0.5, 0.3125, 0.5, 0.3125, 1.0, 0.2812, 1.0, 0.2812, 0.5, 0.2812, 0.5, 0.2812, 1.0, 0.25, 1.0, 0.25, 0.5, 0.25, 0.5, 0.25, 1.0, 0.2188, 1.0, 0.2188, 0.5, 0.2188, 0.5, 0.2188, 1.0, 0.1875, 1.0, 0.1875, 0.5, 0.1875, 0.5, 0.1875, 1.0, 0.1562, 1.0, 0.1562, 0.5, 0.1562, 0.5, 0.1562, 1.0, 0.125, 1.0, 0.125, 0.5, 0.125, 0.5, 0.125, 1.0, 0.09375, 1.0, 0.09375, 0.5, 0.09375, 0.5, 0.09375, 1.0, 0.0625, 1.0, 0.0625, 0.5, 0.2968, 0.4854, 0.25, 0.49, 0.2032, 0.4854, 0.1582, 0.4717, 0.1167, 0.4496, 0.08029, 0.4197, 0.05045, 0.3833, 0.02827, 0.3418, 0.01461, 0.2968, 0.01, 0.25, 0.01461, 0.2032, 0.02827, 0.1582, 0.05045, 0.1167, 0.08029, 0.08029, 0.1167, 0.05045, 0.1582, 0.02827, 0.2032, 0.01461, 0.25, 0.01, 0.2968, 0.01461, 0.3418, 0.02827, 0.3833, 0.05045, 0.4197, 0.08029, 0.4496, 0.1167, 0.4717, 0.1582, 0.4854, 0.2032, 0.49, 0.25, 0.4854, 0.2968, 0.4717, 0.3418, 0.4496, 0.3833, 0.4197, 0.4197, 0.3833, 0.4496, 0.3418, 0.4717, 0.0625, 0.5, 0.0625, 1.0, 0.03125, 1.0, 0.03125, 0.5, 0.03125, 0.5, 0.03125, 1.0, 0.0, 1.0, 0.0, 0.5, 0.75, 0.49, 0.7968, 0.4854, 0.8418, 0.4717, 0.8833, 0.4496, 0.9197, 0.4197, 0.9496, 0.3833, 0.9717, 0.3418, 0.9854, 0.2968, 0.99, 0.25, 0.9854, 0.2032, 0.9717, 0.1582, 0.9496, 0.1167, 0.9197, 0.08029, 0.8833, 0.05045, 0.8418, 0.02827, 0.7968, 0.01461, 0.75, 0.01, 0.7032, 0.01461, 0.6582, 0.02827, 0.6167, 0.05045, 0.5803, 0.08029, 0.5504, 0.1167, 0.5283, 0.1582, 0.5146, 0.2032, 0.51, 0.25, 0.5146, 0.2968, 0.5283, 0.3418, 0.5504, 0.3833, 0.5803, 0.4197, 0.6167, 0.4496, 0.6582, 0.4717, 0.7032, 0.4854])
me_cylinder_006.update()
me_cube_009 = bpy.data.meshes.new('Cube.009')
me_cube_009.from_pydata([(-0.0075, -0.0075, -0.0075), (-0.0075, -0.0075, 0.0075), (-0.0075, 0.0075, -0.0075), (-0.0075, 0.0075, 0.0075), (0.0075, -0.0075, -0.0075), (0.0075, -0.0075, 0.0075), (0.0075, 0.0075, -0.0075), (0.0075, 0.0075, 0.0075)], [], [(0, 1, 3, 2), (2, 3, 7, 6), (6, 7, 5, 4), (4, 5, 1, 0), (2, 6, 4, 0), (7, 3, 1, 5)])
_uv = me_cube_009.uv_layers.new(name='UVMap')
_uv.uv.foreach_set('vector', [0.375, 0.0, 0.625, 0.0, 0.625, 0.25, 0.375, 0.25, 0.375, 0.25, 0.625, 0.25, 0.625, 0.5, 0.375, 0.5, 0.375, 0.5, 0.625, 0.5, 0.625, 0.75, 0.375, 0.75, 0.375, 0.75, 0.625, 0.75, 0.625, 1.0, 0.375, 1.0, 0.125, 0.5, 0.375, 0.5, 0.375, 0.75, 0.125, 0.75, 0.625, 0.5, 0.875, 0.5, 0.875, 0.75, 0.625, 0.75])
me_cube_009.update()
me_cube_004 = bpy.data.meshes.new('Cube.004')
me_cube_004.from_pydata([(-0.034, -0.034, -0.034), (-0.034, -0.034, 0.034), (-0.034, 0.034, -0.034), (-0.034, 0.034, 0.034), (0.034, -0.034, -0.034), (0.034, -0.034, 0.034), (0.034, 0.034, -0.034), (0.034, 0.034, 0.034)], [], [(0, 1, 3, 2), (2, 3, 7, 6), (6, 7, 5, 4), (4, 5, 1, 0), (2, 6, 4, 0), (7, 3, 1, 5)])
_uv = me_cube_004.uv_layers.new(name='UVMap')
_uv.uv.foreach_set('vector', [0.375, 0.0, 0.625, 0.0, 0.625, 0.25, 0.375, 0.25, 0.375, 0.25, 0.625, 0.25, 0.625, 0.5, 0.375, 0.5, 0.375, 0.5, 0.625, 0.5, 0.625, 0.75, 0.375, 0.75, 0.375, 0.75, 0.625, 0.75, 0.625, 1.0, 0.375, 1.0, 0.125, 0.5, 0.375, 0.5, 0.375, 0.75, 0.125, 0.75, 0.625, 0.5, 0.875, 0.5, 0.875, 0.75, 0.625, 0.75])
me_cube_004.update()
me_cube_003 = bpy.data.meshes.new('Cube.003')
me_cube_003.from_pydata([(-0.000331, -0.005, -0.003644), (-0.000331, -0.005, 0.005), (-0.000331, 0.005, -0.003644), (-0.000331, 0.005, 0.005), (0.005, -0.005, -0.003644), (0.005, -0.005, 0.005), (0.005, 0.005, -0.003644), (0.005, 0.005, 0.005)], [], [(0, 1, 3, 2), (2, 3, 7, 6), (6, 7, 5, 4), (4, 5, 1, 0), (2, 6, 4, 0), (7, 3, 1, 5)])
_uv = me_cube_003.uv_layers.new(name='UVMap')
_uv.uv.foreach_set('vector', [0.375, 0.0, 0.625, 0.0, 0.625, 0.25, 0.375, 0.25, 0.375, 0.25, 0.625, 0.25, 0.625, 0.5, 0.375, 0.5, 0.375, 0.5, 0.625, 0.5, 0.625, 0.75, 0.375, 0.75, 0.375, 0.75, 0.625, 0.75, 0.625, 1.0, 0.375, 1.0, 0.125, 0.5, 0.375, 0.5, 0.375, 0.75, 0.125, 0.75, 0.625, 0.5, 0.875, 0.5, 0.875, 0.75, 0.625, 0.75])
me_cube_003.update()
me_cube_002 = bpy.data.meshes.new('Cube.002')
me_cube_002.from_pydata([(-0.005, -0.005, -0.005), (-0.005, -0.005, 0.005), (-0.005, 0.005, -0.005), (-0.005, 0.005, 0.005), (0.005, -0.005, -0.005), (0.005, -0.005, 0.005), (0.005, 0.005, -0.005), (0.005, 0.005, 0.005)], [], [(0, 1, 3, 2), (2, 3, 7, 6), (6, 7, 5, 4), (4, 5, 1, 0), (2, 6, 4, 0), (7, 3, 1, 5)])
_uv = me_cube_002.uv_layers.new(name='UVMap')
_uv.uv.foreach_set('vector', [0.375, 0.0, 0.625, 0.0, 0.625, 0.25, 0.375, 0.25, 0.375, 0.25, 0.625, 0.25, 0.625, 0.5, 0.375, 0.5, 0.375, 0.5, 0.625, 0.5, 0.625, 0.75, 0.375, 0.75, 0.375, 0.75, 0.625, 0.75, 0.625, 1.0, 0.375, 1.0, 0.125, 0.5, 0.375, 0.5, 0.375, 0.75, 0.125, 0.75, 0.625, 0.5, 0.875, 0.5, 0.875, 0.75, 0.625, 0.75])
me_cube_002.update()
me_cube_008 = bpy.data.meshes.new('Cube.008')
me_cube_008.from_pydata([(-0.005, -0.005, -0.005), (-0.005, -0.005, 0.005), (-0.005, 0.005, -0.005), (-0.005, 0.005, 0.005), (0.005, -0.005, -0.005), (0.005, -0.005, 0.005), (0.005, 0.005, -0.005), (0.005, 0.005, 0.005)], [], [(0, 1, 3, 2), (2, 3, 7, 6), (6, 7, 5, 4), (4, 5, 1, 0), (2, 6, 4, 0), (7, 3, 1, 5)])
_uv = me_cube_008.uv_layers.new(name='UVMap')
_uv.uv.foreach_set('vector', [0.375, 0.0, 0.625, 0.0, 0.625, 0.25, 0.375, 0.25, 0.375, 0.25, 0.625, 0.25, 0.625, 0.5, 0.375, 0.5, 0.375, 0.5, 0.625, 0.5, 0.625, 0.75, 0.375, 0.75, 0.375, 0.75, 0.625, 0.75, 0.625, 1.0, 0.375, 1.0, 0.125, 0.5, 0.375, 0.5, 0.375, 0.75, 0.125, 0.75, 0.625, 0.5, 0.875, 0.5, 0.875, 0.75, 0.625, 0.75])
me_cube_008.update()
me_cube_010 = bpy.data.meshes.new('Cube.010')
me_cube_010.from_pydata([(-0.005, -0.005, -0.005), (-0.005, -0.005, 0.005), (-0.005, 0.005, -0.005), (-0.005, 0.005, 0.005), (0.005, -0.005, -0.005), (0.005, -0.005, 0.005), (0.005, 0.005, -0.005), (0.005, 0.005, 0.005)], [], [(0, 1, 3, 2), (2, 3, 7, 6), (6, 7, 5, 4), (4, 5, 1, 0), (2, 6, 4, 0), (7, 3, 1, 5)])
_uv = me_cube_010.uv_layers.new(name='UVMap')
_uv.uv.foreach_set('vector', [0.375, 0.0, 0.625, 0.0, 0.625, 0.25, 0.375, 0.25, 0.375, 0.25, 0.625, 0.25, 0.625, 0.5, 0.375, 0.5, 0.375, 0.5, 0.625, 0.5, 0.625, 0.75, 0.375, 0.75, 0.375, 0.75, 0.625, 0.75, 0.625, 1.0, 0.375, 1.0, 0.125, 0.5, 0.375, 0.5, 0.375, 0.75, 0.125, 0.75, 0.625, 0.5, 0.875, 0.5, 0.875, 0.75, 0.625, 0.75])
me_cube_010.update()

# ---- objects
ob_base = bpy.data.objects.new('Base', me_cube)
ob_monitor = bpy.data.objects.new('Monitor', me_cube_005)
ob_monitor_back_2 = bpy.data.objects.new('Monitor-Back-2', me_cube_006)
ob_monitor_back_1 = bpy.data.objects.new('Monitor-Back-1', me_cube_007)
ob_gopro_circle_1 = bpy.data.objects.new('Gopro-circle-1', me_cylinder_001)
ob_gopro_hole_1 = bpy.data.objects.new('Gopro-hole-1', me_cylinder_002)
ob_gopro_1 = bpy.data.objects.new('Gopro-1', me_cube_001)
ob_gopro_circle_1_001 = bpy.data.objects.new('Gopro-circle-1.001', me_cylinder_005)
ob_gopro_hole_1_001 = bpy.data.objects.new('Gopro-hole-1.001', me_cylinder_006)
ob_gopro_1_001 = bpy.data.objects.new('Gopro-1.001', me_cube_009)
ob_camera_placeholder = bpy.data.objects.new('Camera-placeholder', me_cube_004)
ob_cube = bpy.data.objects.new('Cube', me_cube_003)
ob_cable_hole_1 = bpy.data.objects.new('cable-hole-1', me_cube_002)
ob_cable_hole_2 = bpy.data.objects.new('cable-hole-2', me_cube_008)
ob_cable = bpy.data.objects.new('Cable', me_cube_010)

# ---- transforms, parenting, visibility, modifiers, constraints
ob_base.location = (0.00267, 0.0, 0.0125)
ob_base.scale = (0.0165, 0.06, 0.0075)
ob_base.lock_rotations_4d = False
ob_base.empty_display_type = 'ARROWS'
ob_base.lineart.crease_threshold = 0.0
_m = ob_base.modifiers.new('Boolean.003', 'BOOLEAN')
_m.object = ob_monitor
_m = ob_base.modifiers.new('Boolean.008', 'BOOLEAN')
_m.object = ob_monitor_back_1
_m = ob_base.modifiers.new('Boolean.009', 'BOOLEAN')
_m.object = ob_gopro_1
_m.operation = 'UNION'
_m = ob_base.modifiers.new('Boolean.010', 'BOOLEAN')
_m.object = ob_gopro_1_001
_m.operation = 'UNION'
_m = ob_base.modifiers.new('Boolean', 'BOOLEAN')
_m.object = ob_gopro_circle_1
_m.operation = 'UNION'
_m = ob_base.modifiers.new('Boolean.001', 'BOOLEAN')
_m.object = ob_gopro_circle_1
_m.operation = 'UNION'
_m = ob_base.modifiers.new('Boolean.002', 'BOOLEAN')
_m.object = ob_gopro_circle_1_001
_m.operation = 'UNION'
_m = ob_base.modifiers.new('Boolean.004', 'BOOLEAN')
_m.object = ob_gopro_hole_1
_m = ob_base.modifiers.new('Boolean.005', 'BOOLEAN')
_m.object = ob_gopro_hole_1_001
_m = ob_base.modifiers.new('Boolean.006', 'BOOLEAN')
_m.object = ob_cube
_m = ob_base.modifiers.new('Boolean.007', 'BOOLEAN')
_m.object = ob_cable
_m.operation = 'UNION'
ob_monitor.location = (0.000751, -9.108e-05, -0.1679)
ob_monitor.scale = (0.00925, 0.4461, 0.1829)
ob_monitor.lock_rotations_4d = False
ob_monitor.empty_display_type = 'ARROWS'
ob_monitor.display_type = 'WIRE'
ob_monitor.lineart.crease_threshold = 0.0
ob_monitor_back_2.location = (0.02351, -9.108e-05, -0.2133)
ob_monitor_back_2.scale = (0.01351, 0.1885, 0.1374)
ob_monitor_back_2.lock_rotations_4d = False
ob_monitor_back_2.empty_display_type = 'ARROWS'
ob_monitor_back_2.display_type = 'WIRE'
ob_monitor_back_2.lineart.crease_threshold = 0.0
ob_monitor_back_1.location = (0.0235, 0.01562, -0.03058)
ob_monitor_back_1.scale = (0.3971, 5.083, 1.341)
ob_monitor_back_1.display_type = 'WIRE'
ob_gopro_circle_1.location = (0.02129, -0.002791, 0.02997)
ob_gopro_circle_1.rotation_euler = (1.571, 0.7854, 0.0)
ob_gopro_circle_1.scale = (1.0, 1.0, 0.9333)
ob_gopro_circle_1.display_type = 'WIRE'
ob_gopro_hole_1.location = (0.02129, -0.002791, 0.02997)
ob_gopro_hole_1.rotation_euler = (1.571, 0.7854, 0.0)
ob_gopro_hole_1.scale = (0.36, 0.36, 0.9333)
ob_gopro_hole_1.display_type = 'WIRE'
ob_gopro_1.location = (0.01351, -0.002791, 0.0222)
ob_gopro_1.rotation_euler = (0.0, 0.7854, 0.0)
ob_gopro_1.scale = (1.0, 0.1867, 1.467)
ob_gopro_1.display_type = 'WIRE'
_m = ob_gopro_1.modifiers.new('Boolean', 'BOOLEAN')
_m.object = ob_monitor
_m = ob_gopro_1.modifiers.new('Boolean.001', 'BOOLEAN')
_m.object = ob_monitor_back_1
ob_gopro_circle_1_001.location = (0.02129, 0.003409, 0.02997)
ob_gopro_circle_1_001.rotation_euler = (1.571, 0.7854, 0.0)
ob_gopro_circle_1_001.scale = (1.0, 1.0, 0.9333)
ob_gopro_circle_1_001.display_type = 'WIRE'
ob_gopro_hole_1_001.location = (0.02129, 0.003409, 0.02997)
ob_gopro_hole_1_001.rotation_euler = (1.571, 0.7854, 0.0)
ob_gopro_hole_1_001.scale = (0.36, 0.36, 0.9333)
ob_gopro_hole_1_001.display_type = 'WIRE'
ob_gopro_1_001.location = (0.01351, 0.003409, 0.0222)
ob_gopro_1_001.rotation_euler = (0.0, 0.7854, 0.0)
ob_gopro_1_001.scale = (1.0, 0.1867, 1.467)
ob_gopro_1_001.display_type = 'WIRE'
_m = ob_gopro_1_001.modifiers.new('Boolean', 'BOOLEAN')
_m.object = ob_monitor
_m = ob_gopro_1_001.modifiers.new('Boolean.001', 'BOOLEAN')
_m.object = ob_monitor_back_1
ob_camera_placeholder.location = (0.02802, 0.0, 0.064)
ob_camera_placeholder.scale = (0.4412, 1.0, 0.7353)
ob_camera_placeholder.display_type = 'WIRE'
ob_cube.location = (-0.0135, 0.03703, -0.195)
ob_cube.scale = (1.004, 81.8, 40.0)
ob_cube.display_type = 'WIRE'
ob_cable_hole_1.location = (0.025, 0.0075, 0.0)
ob_cable_hole_1.scale = (0.4, 0.3, 1.0)
ob_cable_hole_1.display_type = 'WIRE'
ob_cable_hole_2.location = (0.025, 0.0, 0.0)
ob_cable_hole_2.scale = (0.8, 1.2, 1.0)
ob_cable_hole_2.display_type = 'WIRE'
ob_cable.location = (0.025, 0.0, 0.0)
ob_cable.scale = (1.4, 1.8, 1.0)
ob_cable.display_type = 'WIRE'
_m = ob_cable.modifiers.new('Boolean', 'BOOLEAN')
_m.object = ob_cable_hole_2
_m = ob_cable.modifiers.new('Boolean.001', 'BOOLEAN')
_m.object = ob_cable_hole_1

# ---- collection membership
scene.collection.objects.link(ob_base)
scene.collection.objects.link(ob_monitor)
scene.collection.objects.link(ob_monitor_back_2)
scene.collection.objects.link(ob_monitor_back_1)
scene.collection.objects.link(ob_gopro_circle_1)
scene.collection.objects.link(ob_gopro_hole_1)
scene.collection.objects.link(ob_gopro_1)
scene.collection.objects.link(ob_gopro_circle_1_001)
scene.collection.objects.link(ob_gopro_hole_1_001)
scene.collection.objects.link(ob_gopro_1_001)
scene.collection.objects.link(ob_camera_placeholder)
scene.collection.objects.link(ob_cube)
scene.collection.objects.link(ob_cable_hole_1)
scene.collection.objects.link(ob_cable_hole_2)
scene.collection.objects.link(ob_cable)

# ---- scene / render settings (as saved in the file)
scene.frame_start = 1; scene.frame_end = 250; scene.frame_set(0)
scene.render.engine = 'BLENDER_EEVEE_NEXT'
scene.cycles.sampling_pattern = 'TABULATED_SOBOL'
scene.cycles.use_light_tree = False
scene.view_settings.view_transform = 'Filmic'
bpy.context.view_layer.update()

# ---- added for rendering (the .blend has no active camera and no usable light): camera, sun
cam_auto = bpy.data.cameras.new('AutoCamera')
cam_auto.lens = 50.0
cam_auto.sensor_width = 36.0
cam_auto.clip_end = 1000.0
ob_auto_camera = bpy.data.objects.new('AutoCamera', cam_auto)
scene.collection.objects.link(ob_auto_camera)
ob_auto_camera.location = (0.875474, -0.99603, 0.557823)
ob_auto_camera.rotation_euler = (1.09748, -7.21219e-08, 0.694738)
scene.camera = ob_auto_camera
light_auto_sun = bpy.data.lights.new('AutoSun', 'SUN')
light_auto_sun.energy = 3.0
light_auto_sun.angle = 0.0523599
ob_auto_sun = bpy.data.objects.new('AutoSun', light_auto_sun)
scene.collection.objects.link(ob_auto_sun)
ob_auto_sun.rotation_euler = (0.872665, 0.174533, 0.523599)
bpy.context.view_layer.update()
